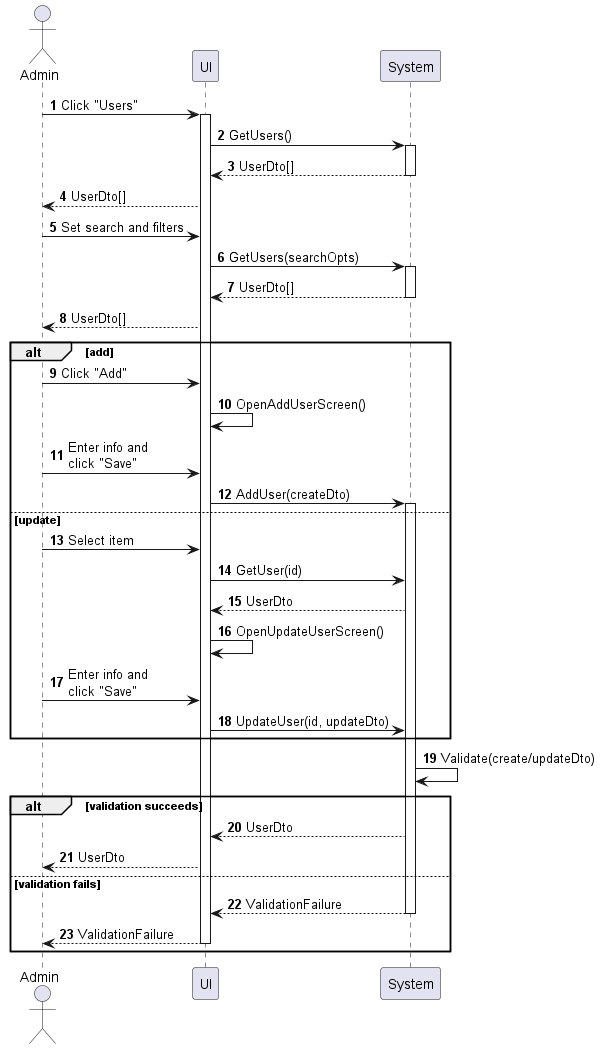

The diagram above was rendered by PlantUML. Its source (embedded in the PNG):
@startuml user-manage
autonumber

actor "Admin" as a
participant UI as f
participant System as b

a -> f : Click "Users"
activate f
f -> b : GetUsers()
activate b
return UserDto[]
f --> a : UserDto[]
a -> f : Set search and filters
f -> b : GetUsers(searchOpts)
activate b
return UserDto[]
f --> a : UserDto[]

alt add
    a -> f : Click "Add"
    f -> f : OpenAddUserScreen()
    a -> f : Enter info and\nclick "Save"
    f -> b : AddUser(createDto)
    activate b
else update
    a -> f : Select item
    f -> b : GetUser(id)
    b --> f : UserDto
    f -> f : OpenUpdateUserScreen()
    a -> f : Enter info and\nclick "Save"
    f -> b : UpdateUser(id, updateDto)
end

b -> b : Validate(create/updateDto)

alt validation succeeds
    b --> f : UserDto
    f --> a : UserDto
else validation fails
    return ValidationFailure
    return ValidationFailure
end
@enduml